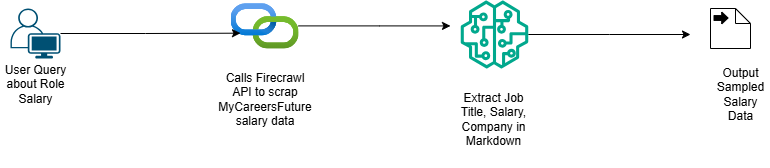

The diagram above was exported from draw.io. Its source (the exported page's mxGraphModel, read from the mxfile embedded in the PNG):
<mxGraphModel dx="1042" dy="527" grid="1" gridSize="10" guides="1" tooltips="1" connect="1" arrows="1" fold="1" page="1" pageScale="1" pageWidth="827" pageHeight="1169" math="0" shadow="0">
  <root>
    <mxCell id="0" />
    <mxCell id="1" parent="0" />
    <mxCell id="AJcilfnXa4ZbJbTsjl-G-1" value="" style="points=[[0.35,0,0],[0.98,0.51,0],[1,0.71,0],[0.67,1,0],[0,0.795,0],[0,0.65,0]];verticalLabelPosition=bottom;sketch=0;html=1;verticalAlign=top;aspect=fixed;align=center;pointerEvents=1;shape=mxgraph.cisco19.user;fillColor=#005073;strokeColor=none;" vertex="1" parent="1">
      <mxGeometry x="40" y="40" width="50" height="50" as="geometry" />
    </mxCell>
    <mxCell id="AJcilfnXa4ZbJbTsjl-G-2" value="User Query about Role Salary" style="text;strokeColor=none;align=center;fillColor=none;html=1;verticalAlign=middle;whiteSpace=wrap;rounded=0;" vertex="1" parent="1">
      <mxGeometry x="30" y="100" width="70" height="30" as="geometry" />
    </mxCell>
    <mxCell id="AJcilfnXa4ZbJbTsjl-G-12" style="edgeStyle=orthogonalEdgeStyle;rounded=0;orthogonalLoop=1;jettySize=auto;html=1;entryX=-0.152;entryY=0.374;entryDx=0;entryDy=0;entryPerimeter=0;" edge="1" parent="1" source="AJcilfnXa4ZbJbTsjl-G-3" target="AJcilfnXa4ZbJbTsjl-G-5">
      <mxGeometry relative="1" as="geometry">
        <mxPoint x="500" y="60" as="targetPoint" />
      </mxGeometry>
    </mxCell>
    <mxCell id="AJcilfnXa4ZbJbTsjl-G-3" value="" style="image;aspect=fixed;html=1;points=[];align=center;fontSize=12;image=img/lib/azure2/devops/API_Connections.svg;" vertex="1" parent="1">
      <mxGeometry x="260" y="34.68" width="68" height="45.32" as="geometry" />
    </mxCell>
    <mxCell id="AJcilfnXa4ZbJbTsjl-G-4" value="Calls Firecrawl API to scrap MyCareersFuture salary data" style="text;strokeColor=none;align=center;fillColor=none;html=1;verticalAlign=middle;whiteSpace=wrap;rounded=0;" vertex="1" parent="1">
      <mxGeometry x="248.5" y="90" width="91" height="80" as="geometry" />
    </mxCell>
    <mxCell id="AJcilfnXa4ZbJbTsjl-G-13" style="edgeStyle=orthogonalEdgeStyle;rounded=0;orthogonalLoop=1;jettySize=auto;html=1;" edge="1" parent="1" source="AJcilfnXa4ZbJbTsjl-G-5">
      <mxGeometry relative="1" as="geometry">
        <mxPoint x="720" y="66" as="targetPoint" />
      </mxGeometry>
    </mxCell>
    <mxCell id="AJcilfnXa4ZbJbTsjl-G-5" value="" style="sketch=0;outlineConnect=0;fontColor=#232F3E;gradientColor=none;fillColor=#01A88D;strokeColor=none;dashed=0;verticalLabelPosition=bottom;verticalAlign=top;align=center;html=1;fontSize=12;fontStyle=0;aspect=fixed;pointerEvents=1;shape=mxgraph.aws4.sagemaker_model;" vertex="1" parent="1">
      <mxGeometry x="490" y="32" width="68" height="68" as="geometry" />
    </mxCell>
    <mxCell id="AJcilfnXa4ZbJbTsjl-G-6" value="Extract Job Title, Salary, Company in Markdown" style="text;strokeColor=none;align=center;fillColor=none;html=1;verticalAlign=middle;whiteSpace=wrap;rounded=0;" vertex="1" parent="1">
      <mxGeometry x="488" y="100" width="70" height="100" as="geometry" />
    </mxCell>
    <mxCell id="AJcilfnXa4ZbJbTsjl-G-8" value="" style="shape=mxgraph.bpmn.data2;labelPosition=center;verticalLabelPosition=bottom;align=center;verticalAlign=top;size=15;html=1;bpmnTransferType=output;" vertex="1" parent="1">
      <mxGeometry x="740" y="40" width="40" height="40" as="geometry" />
    </mxCell>
    <mxCell id="AJcilfnXa4ZbJbTsjl-G-9" value="Output Sampled Salary Data" style="text;strokeColor=none;align=center;fillColor=none;html=1;verticalAlign=middle;whiteSpace=wrap;rounded=0;" vertex="1" parent="1">
      <mxGeometry x="740" y="90" width="60" height="70" as="geometry" />
    </mxCell>
    <mxCell id="AJcilfnXa4ZbJbTsjl-G-10" style="edgeStyle=orthogonalEdgeStyle;rounded=0;orthogonalLoop=1;jettySize=auto;html=1;entryX=0.147;entryY=0.662;entryDx=0;entryDy=0;entryPerimeter=0;" edge="1" parent="1" source="AJcilfnXa4ZbJbTsjl-G-1" target="AJcilfnXa4ZbJbTsjl-G-3">
      <mxGeometry relative="1" as="geometry" />
    </mxCell>
  </root>
</mxGraphModel>